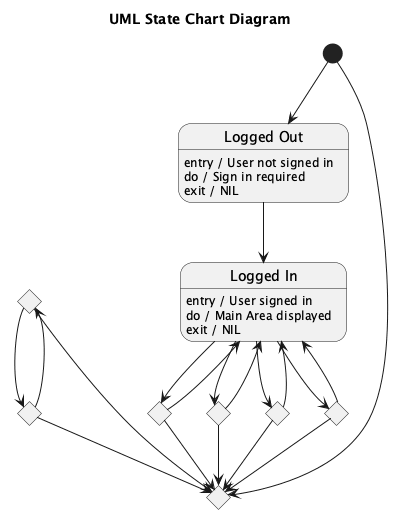

The diagram above was rendered by PlantUML. Its source (embedded in the PNG):
@startuml
title UML State Chart Diagram

[*] --> LoggedOut

state "Logged Out" as LoggedOut
LoggedOut : entry / User not signed in
LoggedOut : do / Sign in required
LoggedOut : exit / NIL

state "Logged In" as LoggedIn
LoggedIn : entry / User signed in
LoggedIn : do / Main Area displayed
LoggedIn : exit / NIL

state MainArea <<choice>>
MainArea : entry / Displayed after sign-in
MainArea : do / Select what to check
MainArea : exit / NIL

state MarketConditions <<choice>>
MarketConditions : entry / Selected from main area
MarketConditions : do / Show market conditions
MarketConditions : exit / NIL

state PestControlHelp <<choice>>
PestControlHelp : entry / Selected from main area
PestControlHelp : do / Require photo for pest control help
PestControlHelp : exit / NIL

state SoilInformation <<choice>>
SoilInformation : entry / User provides soil information
SoilInformation : do / Provide soil-related suggestions
SoilInformation : exit / NIL

state WeatherInsights <<choice>>
WeatherInsights : entry / User requests weather insights
WeatherInsights : do / Offer weather insights based on location
WeatherInsights : exit / NIL

state LabourAvailabilityDetails <<choice>>
LabourAvailabilityDetails : entry / User requests labour availability details
LabourAvailabilityDetails : do / Display labour availability details
LabourAvailabilityDetails : exit / NIL

MainArea --> LoggedIn
LoggedIn --> MainArea
LoggedOut --> LoggedIn

MarketConditions --> PestControlHelp
PestControlHelp --> MarketConditions

LoggedIn --> SoilInformation
SoilInformation --> LoggedIn

LoggedIn --> WeatherInsights
WeatherInsights --> LoggedIn

LoggedIn --> LabourAvailabilityDetails
LabourAvailabilityDetails --> LoggedIn

state SessionEnded <<choice>>
SessionEnded : entry / User logs out
SessionEnded : do / End session
SessionEnded : exit / NIL

MainArea --> SessionEnded
MarketConditions --> SessionEnded
PestControlHelp --> SessionEnded
SoilInformation --> SessionEnded
WeatherInsights --> SessionEnded
LabourAvailabilityDetails --> SessionEnded

[*] --> SessionEnded

@enduml